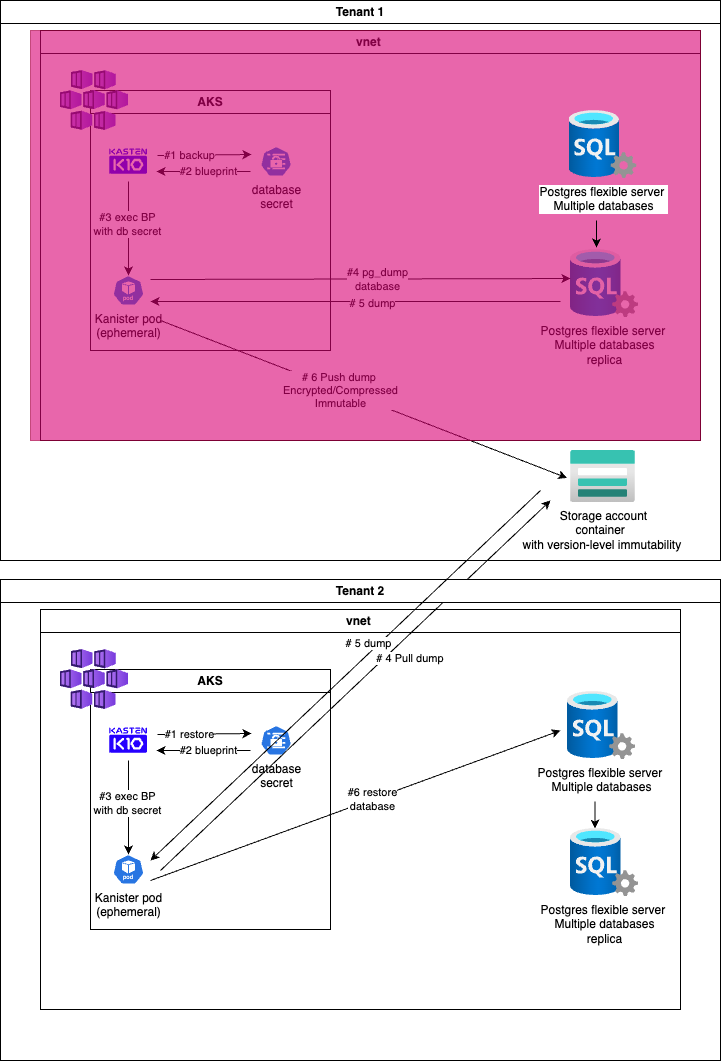

The diagram above was exported from draw.io. Its source (the exported page's mxGraphModel, read from the mxfile embedded in the PNG):
<mxGraphModel dx="1191" dy="791" grid="1" gridSize="10" guides="1" tooltips="1" connect="1" arrows="1" fold="1" page="1" pageScale="1" pageWidth="827" pageHeight="1169" math="0" shadow="0">
  <root>
    <mxCell id="alUi3gS7hyDzT1EbRRZN-0" />
    <mxCell id="alUi3gS7hyDzT1EbRRZN-1" parent="alUi3gS7hyDzT1EbRRZN-0" />
    <mxCell id="alUi3gS7hyDzT1EbRRZN-2" value="vnet&amp;nbsp;" style="swimlane;whiteSpace=wrap;html=1;" parent="alUi3gS7hyDzT1EbRRZN-1" vertex="1">
      <mxGeometry x="120" y="150" width="660" height="410" as="geometry" />
    </mxCell>
    <mxCell id="alUi3gS7hyDzT1EbRRZN-3" value="Postgres flexible server&amp;nbsp;&lt;div&gt;Multiple databases&lt;/div&gt;&lt;div&gt;replica&lt;/div&gt;" style="image;aspect=fixed;html=1;points=[];align=center;fontSize=12;image=img/lib/azure2/databases/SQL_Server.svg;" parent="alUi3gS7hyDzT1EbRRZN-2" vertex="1">
      <mxGeometry x="530" y="219" width="68" height="68" as="geometry" />
    </mxCell>
    <mxCell id="alUi3gS7hyDzT1EbRRZN-4" value="" style="endArrow=classic;html=1;rounded=0;entryX=0;entryY=0.574;entryDx=0;entryDy=0;entryPerimeter=0;" parent="alUi3gS7hyDzT1EbRRZN-2" edge="1">
      <mxGeometry width="50" height="50" relative="1" as="geometry">
        <mxPoint x="110" y="249" as="sourcePoint" />
        <mxPoint x="530" y="248.03200000000004" as="targetPoint" />
      </mxGeometry>
    </mxCell>
    <mxCell id="alUi3gS7hyDzT1EbRRZN-5" value="#4 pg_dump&lt;div&gt;database&lt;/div&gt;" style="edgeLabel;html=1;align=center;verticalAlign=middle;resizable=0;points=[];" parent="alUi3gS7hyDzT1EbRRZN-4" vertex="1" connectable="0">
      <mxGeometry x="0.0803" relative="1" as="geometry">
        <mxPoint as="offset" />
      </mxGeometry>
    </mxCell>
    <mxCell id="alUi3gS7hyDzT1EbRRZN-6" value="AKS" style="swimlane;whiteSpace=wrap;html=1;" parent="alUi3gS7hyDzT1EbRRZN-2" vertex="1">
      <mxGeometry x="50" y="60" width="240" height="260" as="geometry" />
    </mxCell>
    <mxCell id="alUi3gS7hyDzT1EbRRZN-7" value="" style="shape=image;aspect=fixed;image=data:image/svg+xml,(base64 omitted: 7856 chars);" parent="alUi3gS7hyDzT1EbRRZN-6" vertex="1">
      <mxGeometry x="10" y="51" width="55.96" height="40" as="geometry" />
    </mxCell>
    <mxCell id="alUi3gS7hyDzT1EbRRZN-8" value="database&lt;div&gt;secret&lt;/div&gt;" style="aspect=fixed;sketch=0;html=1;dashed=0;whitespace=wrap;verticalLabelPosition=bottom;verticalAlign=top;fillColor=#2875E2;strokeColor=#ffffff;points=[[0.005,0.63,0],[0.1,0.2,0],[0.9,0.2,0],[0.5,0,0],[0.995,0.63,0],[0.72,0.99,0],[0.5,1,0],[0.28,0.99,0]];shape=mxgraph.kubernetes.icon2;prIcon=secret" parent="alUi3gS7hyDzT1EbRRZN-6" vertex="1">
      <mxGeometry x="170" y="56" width="31.25" height="30" as="geometry" />
    </mxCell>
    <mxCell id="alUi3gS7hyDzT1EbRRZN-9" value="" style="image;aspect=fixed;html=1;points=[];align=center;fontSize=12;image=img/lib/azure2/compute/Kubernetes_Services.svg;" parent="alUi3gS7hyDzT1EbRRZN-6" vertex="1">
      <mxGeometry x="-30" y="-20" width="68" height="60" as="geometry" />
    </mxCell>
    <mxCell id="alUi3gS7hyDzT1EbRRZN-10" value="Kanister pod&lt;div&gt;(ephemeral)&lt;br&gt;&lt;div&gt;&lt;br&gt;&lt;/div&gt;&lt;/div&gt;" style="aspect=fixed;sketch=0;html=1;dashed=0;whitespace=wrap;verticalLabelPosition=bottom;verticalAlign=top;fillColor=#2875E2;strokeColor=#ffffff;points=[[0.005,0.63,0],[0.1,0.2,0],[0.9,0.2,0],[0.5,0,0],[0.995,0.63,0],[0.72,0.99,0],[0.5,1,0],[0.28,0.99,0]];shape=mxgraph.kubernetes.icon2;kubernetesLabel=1;prIcon=pod" parent="alUi3gS7hyDzT1EbRRZN-6" vertex="1">
      <mxGeometry x="22.360000000000014" y="185" width="31.25" height="30" as="geometry" />
    </mxCell>
    <mxCell id="alUi3gS7hyDzT1EbRRZN-11" value="" style="endArrow=classic;html=1;rounded=0;entryX=0.5;entryY=0;entryDx=0;entryDy=0;entryPerimeter=0;exitX=0.5;exitY=1;exitDx=0;exitDy=0;" parent="alUi3gS7hyDzT1EbRRZN-6" source="alUi3gS7hyDzT1EbRRZN-7" target="alUi3gS7hyDzT1EbRRZN-10" edge="1">
      <mxGeometry width="50" height="50" relative="1" as="geometry">
        <mxPoint x="180" y="180" as="sourcePoint" />
        <mxPoint x="230" y="130" as="targetPoint" />
      </mxGeometry>
    </mxCell>
    <mxCell id="alUi3gS7hyDzT1EbRRZN-12" value="#3 exec BP&lt;div&gt;with db secret&lt;/div&gt;" style="edgeLabel;html=1;align=center;verticalAlign=middle;resizable=0;points=[];" parent="alUi3gS7hyDzT1EbRRZN-11" vertex="1" connectable="0">
      <mxGeometry x="-0.1035" y="-1" relative="1" as="geometry">
        <mxPoint as="offset" />
      </mxGeometry>
    </mxCell>
    <mxCell id="alUi3gS7hyDzT1EbRRZN-13" value="" style="endArrow=classic;html=1;rounded=0;exitX=1;exitY=0.5;exitDx=0;exitDy=0;" parent="alUi3gS7hyDzT1EbRRZN-1" edge="1">
      <mxGeometry width="50" height="50" relative="1" as="geometry">
        <mxPoint x="236.96000000000004" y="274.9999999999999" as="sourcePoint" />
        <mxPoint x="331" y="274" as="targetPoint" />
      </mxGeometry>
    </mxCell>
    <mxCell id="alUi3gS7hyDzT1EbRRZN-14" value="#1 backup" style="edgeLabel;html=1;align=center;verticalAlign=middle;resizable=0;points=[];" parent="alUi3gS7hyDzT1EbRRZN-13" vertex="1" connectable="0">
      <mxGeometry x="-0.3236" relative="1" as="geometry">
        <mxPoint as="offset" />
      </mxGeometry>
    </mxCell>
    <mxCell id="alUi3gS7hyDzT1EbRRZN-15" value="" style="endArrow=classic;html=1;rounded=0;" parent="alUi3gS7hyDzT1EbRRZN-1" edge="1">
      <mxGeometry width="50" height="50" relative="1" as="geometry">
        <mxPoint x="330" y="291" as="sourcePoint" />
        <mxPoint x="236" y="291" as="targetPoint" />
      </mxGeometry>
    </mxCell>
    <mxCell id="alUi3gS7hyDzT1EbRRZN-16" value="#2 blueprint" style="edgeLabel;html=1;align=center;verticalAlign=middle;resizable=0;points=[];" parent="alUi3gS7hyDzT1EbRRZN-15" vertex="1" connectable="0">
      <mxGeometry x="-0.0816" y="-1" relative="1" as="geometry">
        <mxPoint as="offset" />
      </mxGeometry>
    </mxCell>
    <mxCell id="alUi3gS7hyDzT1EbRRZN-17" value="" style="endArrow=classic;html=1;rounded=0;" parent="alUi3gS7hyDzT1EbRRZN-1" edge="1">
      <mxGeometry width="50" height="50" relative="1" as="geometry">
        <mxPoint x="640" y="421" as="sourcePoint" />
        <mxPoint x="230" y="421" as="targetPoint" />
      </mxGeometry>
    </mxCell>
    <mxCell id="alUi3gS7hyDzT1EbRRZN-18" value="# 5 dump" style="edgeLabel;html=1;align=center;verticalAlign=middle;resizable=0;points=[];" parent="alUi3gS7hyDzT1EbRRZN-17" vertex="1" connectable="0">
      <mxGeometry x="-0.0767" y="1" relative="1" as="geometry">
        <mxPoint as="offset" />
      </mxGeometry>
    </mxCell>
    <mxCell id="alUi3gS7hyDzT1EbRRZN-19" value="" style="endArrow=classic;html=1;rounded=0;entryX=-0.053;entryY=0.528;entryDx=0;entryDy=0;entryPerimeter=0;" parent="alUi3gS7hyDzT1EbRRZN-1" target="alUi3gS7hyDzT1EbRRZN-22" edge="1">
      <mxGeometry width="50" height="50" relative="1" as="geometry">
        <mxPoint x="240" y="440" as="sourcePoint" />
        <mxPoint x="450" y="370" as="targetPoint" />
      </mxGeometry>
    </mxCell>
    <mxCell id="alUi3gS7hyDzT1EbRRZN-20" value="# 6 Push dump&amp;nbsp;&lt;div&gt;Encrypted/Compressed&lt;/div&gt;&lt;div&gt;Immutable&lt;/div&gt;" style="edgeLabel;html=1;align=center;verticalAlign=middle;resizable=0;points=[];" parent="alUi3gS7hyDzT1EbRRZN-19" vertex="1" connectable="0">
      <mxGeometry x="-0.2959" relative="1" as="geometry">
        <mxPoint x="37" y="14" as="offset" />
      </mxGeometry>
    </mxCell>
    <mxCell id="alUi3gS7hyDzT1EbRRZN-21" value="Tenant 1" style="swimlane;whiteSpace=wrap;html=1;" parent="alUi3gS7hyDzT1EbRRZN-1" vertex="1">
      <mxGeometry x="80" y="120" width="720" height="560" as="geometry" />
    </mxCell>
    <mxCell id="alUi3gS7hyDzT1EbRRZN-22" value="Storage account&lt;div&gt;container&amp;nbsp;&amp;nbsp;&lt;div&gt;with version-level immutability&amp;nbsp;&lt;/div&gt;&lt;/div&gt;" style="image;aspect=fixed;html=1;points=[];align=center;fontSize=12;image=img/lib/azure2/storage/Storage_Accounts.svg;" parent="alUi3gS7hyDzT1EbRRZN-21" vertex="1">
      <mxGeometry x="570" y="450" width="65" height="52" as="geometry" />
    </mxCell>
    <mxCell id="P8yPD065z_e6H3VmSR3B-4" value="" style="rounded=0;whiteSpace=wrap;html=1;fillColor=#d80073;strokeColor=#A50040;opacity=60;fontColor=#ffffff;" parent="alUi3gS7hyDzT1EbRRZN-21" vertex="1">
      <mxGeometry x="30" y="30" width="670" height="410" as="geometry" />
    </mxCell>
    <mxCell id="uGH6oW2wV56cqDaFSFgl-0" value="vnet&amp;nbsp;" style="swimlane;whiteSpace=wrap;html=1;" parent="alUi3gS7hyDzT1EbRRZN-1" vertex="1">
      <mxGeometry x="120" y="729" width="640" height="400" as="geometry" />
    </mxCell>
    <mxCell id="uGH6oW2wV56cqDaFSFgl-1" value="Postgres flexible server&amp;nbsp;&lt;div&gt;Multiple databases&lt;/div&gt;&lt;div&gt;replica&lt;/div&gt;" style="image;aspect=fixed;html=1;points=[];align=center;fontSize=12;image=img/lib/azure2/databases/SQL_Server.svg;" parent="uGH6oW2wV56cqDaFSFgl-0" vertex="1">
      <mxGeometry x="530" y="219" width="68" height="68" as="geometry" />
    </mxCell>
    <mxCell id="uGH6oW2wV56cqDaFSFgl-2" value="" style="endArrow=classic;html=1;rounded=0;" parent="uGH6oW2wV56cqDaFSFgl-0" edge="1">
      <mxGeometry width="50" height="50" relative="1" as="geometry">
        <mxPoint x="110" y="271" as="sourcePoint" />
        <mxPoint x="520" y="121" as="targetPoint" />
      </mxGeometry>
    </mxCell>
    <mxCell id="uGH6oW2wV56cqDaFSFgl-3" value="#6 restore&lt;div&gt;database&lt;/div&gt;" style="edgeLabel;html=1;align=center;verticalAlign=middle;resizable=0;points=[];" parent="uGH6oW2wV56cqDaFSFgl-2" vertex="1" connectable="0">
      <mxGeometry x="0.0803" relative="1" as="geometry">
        <mxPoint as="offset" />
      </mxGeometry>
    </mxCell>
    <mxCell id="uGH6oW2wV56cqDaFSFgl-4" value="AKS" style="swimlane;whiteSpace=wrap;html=1;" parent="uGH6oW2wV56cqDaFSFgl-0" vertex="1">
      <mxGeometry x="50" y="60" width="240" height="260" as="geometry" />
    </mxCell>
    <mxCell id="uGH6oW2wV56cqDaFSFgl-5" value="" style="shape=image;aspect=fixed;image=data:image/svg+xml,(base64 omitted: 7856 chars);" parent="uGH6oW2wV56cqDaFSFgl-4" vertex="1">
      <mxGeometry x="10" y="51" width="55.96" height="40" as="geometry" />
    </mxCell>
    <mxCell id="uGH6oW2wV56cqDaFSFgl-6" value="database&lt;div&gt;secret&lt;/div&gt;" style="aspect=fixed;sketch=0;html=1;dashed=0;whitespace=wrap;verticalLabelPosition=bottom;verticalAlign=top;fillColor=#2875E2;strokeColor=#ffffff;points=[[0.005,0.63,0],[0.1,0.2,0],[0.9,0.2,0],[0.5,0,0],[0.995,0.63,0],[0.72,0.99,0],[0.5,1,0],[0.28,0.99,0]];shape=mxgraph.kubernetes.icon2;prIcon=secret" parent="uGH6oW2wV56cqDaFSFgl-4" vertex="1">
      <mxGeometry x="170" y="56" width="31.25" height="30" as="geometry" />
    </mxCell>
    <mxCell id="uGH6oW2wV56cqDaFSFgl-7" value="" style="image;aspect=fixed;html=1;points=[];align=center;fontSize=12;image=img/lib/azure2/compute/Kubernetes_Services.svg;" parent="uGH6oW2wV56cqDaFSFgl-4" vertex="1">
      <mxGeometry x="-30" y="-20" width="68" height="60" as="geometry" />
    </mxCell>
    <mxCell id="uGH6oW2wV56cqDaFSFgl-8" value="Kanister pod&lt;div&gt;(ephemeral)&lt;br&gt;&lt;div&gt;&lt;br&gt;&lt;/div&gt;&lt;/div&gt;" style="aspect=fixed;sketch=0;html=1;dashed=0;whitespace=wrap;verticalLabelPosition=bottom;verticalAlign=top;fillColor=#2875E2;strokeColor=#ffffff;points=[[0.005,0.63,0],[0.1,0.2,0],[0.9,0.2,0],[0.5,0,0],[0.995,0.63,0],[0.72,0.99,0],[0.5,1,0],[0.28,0.99,0]];shape=mxgraph.kubernetes.icon2;kubernetesLabel=1;prIcon=pod" parent="uGH6oW2wV56cqDaFSFgl-4" vertex="1">
      <mxGeometry x="22.360000000000014" y="185" width="31.25" height="30" as="geometry" />
    </mxCell>
    <mxCell id="uGH6oW2wV56cqDaFSFgl-9" value="" style="endArrow=classic;html=1;rounded=0;entryX=0.5;entryY=0;entryDx=0;entryDy=0;entryPerimeter=0;exitX=0.5;exitY=1;exitDx=0;exitDy=0;" parent="uGH6oW2wV56cqDaFSFgl-4" source="uGH6oW2wV56cqDaFSFgl-5" target="uGH6oW2wV56cqDaFSFgl-8" edge="1">
      <mxGeometry width="50" height="50" relative="1" as="geometry">
        <mxPoint x="180" y="180" as="sourcePoint" />
        <mxPoint x="230" y="130" as="targetPoint" />
      </mxGeometry>
    </mxCell>
    <mxCell id="uGH6oW2wV56cqDaFSFgl-10" value="#3 exec BP&lt;div&gt;with db secret&lt;/div&gt;" style="edgeLabel;html=1;align=center;verticalAlign=middle;resizable=0;points=[];" parent="uGH6oW2wV56cqDaFSFgl-9" vertex="1" connectable="0">
      <mxGeometry x="-0.1035" y="-1" relative="1" as="geometry">
        <mxPoint as="offset" />
      </mxGeometry>
    </mxCell>
    <mxCell id="uGH6oW2wV56cqDaFSFgl-11" value="" style="endArrow=classic;html=1;rounded=0;exitX=1;exitY=0.5;exitDx=0;exitDy=0;" parent="alUi3gS7hyDzT1EbRRZN-1" edge="1">
      <mxGeometry width="50" height="50" relative="1" as="geometry">
        <mxPoint x="236.96000000000004" y="853.9999999999999" as="sourcePoint" />
        <mxPoint x="331" y="853" as="targetPoint" />
      </mxGeometry>
    </mxCell>
    <mxCell id="uGH6oW2wV56cqDaFSFgl-12" value="#1 restore" style="edgeLabel;html=1;align=center;verticalAlign=middle;resizable=0;points=[];" parent="uGH6oW2wV56cqDaFSFgl-11" vertex="1" connectable="0">
      <mxGeometry x="-0.3236" relative="1" as="geometry">
        <mxPoint as="offset" />
      </mxGeometry>
    </mxCell>
    <mxCell id="uGH6oW2wV56cqDaFSFgl-13" value="" style="endArrow=classic;html=1;rounded=0;" parent="alUi3gS7hyDzT1EbRRZN-1" edge="1">
      <mxGeometry width="50" height="50" relative="1" as="geometry">
        <mxPoint x="330" y="870" as="sourcePoint" />
        <mxPoint x="236" y="870" as="targetPoint" />
      </mxGeometry>
    </mxCell>
    <mxCell id="uGH6oW2wV56cqDaFSFgl-14" value="#2 blueprint" style="edgeLabel;html=1;align=center;verticalAlign=middle;resizable=0;points=[];" parent="uGH6oW2wV56cqDaFSFgl-13" vertex="1" connectable="0">
      <mxGeometry x="-0.0816" y="-1" relative="1" as="geometry">
        <mxPoint as="offset" />
      </mxGeometry>
    </mxCell>
    <mxCell id="uGH6oW2wV56cqDaFSFgl-15" value="" style="endArrow=classic;html=1;rounded=0;" parent="alUi3gS7hyDzT1EbRRZN-1" edge="1">
      <mxGeometry width="50" height="50" relative="1" as="geometry">
        <mxPoint x="240" y="990" as="sourcePoint" />
        <mxPoint x="630" y="620" as="targetPoint" />
      </mxGeometry>
    </mxCell>
    <mxCell id="uGH6oW2wV56cqDaFSFgl-16" value="# 4 Pull dump&amp;nbsp;" style="edgeLabel;html=1;align=center;verticalAlign=middle;resizable=0;points=[];" parent="uGH6oW2wV56cqDaFSFgl-15" vertex="1" connectable="0">
      <mxGeometry x="-0.2959" relative="1" as="geometry">
        <mxPoint x="113" y="-82" as="offset" />
      </mxGeometry>
    </mxCell>
    <mxCell id="P8yPD065z_e6H3VmSR3B-0" value="Postgres flexible server&amp;nbsp;&lt;div&gt;Multiple databases&lt;/div&gt;" style="image;aspect=fixed;html=1;points=[];align=center;fontSize=12;image=img/lib/azure2/databases/SQL_Server.svg;" parent="alUi3gS7hyDzT1EbRRZN-1" vertex="1">
      <mxGeometry x="648.5" y="230" width="68" height="68" as="geometry" />
    </mxCell>
    <mxCell id="uGH6oW2wV56cqDaFSFgl-17" value="Tenant 2" style="swimlane;whiteSpace=wrap;html=1;" parent="alUi3gS7hyDzT1EbRRZN-1" vertex="1">
      <mxGeometry x="80" y="699" width="720" height="481" as="geometry" />
    </mxCell>
    <mxCell id="P8yPD065z_e6H3VmSR3B-2" value="Postgres flexible server&amp;nbsp;&lt;div&gt;Multiple databases&lt;/div&gt;" style="image;aspect=fixed;html=1;points=[];align=center;fontSize=12;image=img/lib/azure2/databases/SQL_Server.svg;" parent="uGH6oW2wV56cqDaFSFgl-17" vertex="1">
      <mxGeometry x="567" y="112" width="68" height="68" as="geometry" />
    </mxCell>
    <mxCell id="P8yPD065z_e6H3VmSR3B-3" value="" style="endArrow=classic;html=1;rounded=0;entryX=0.386;entryY=-0.028;entryDx=0;entryDy=0;entryPerimeter=0;" parent="uGH6oW2wV56cqDaFSFgl-17" edge="1">
      <mxGeometry width="50" height="50" relative="1" as="geometry">
        <mxPoint x="594.5" y="222" as="sourcePoint" />
        <mxPoint x="594.5" y="249" as="targetPoint" />
      </mxGeometry>
    </mxCell>
    <mxCell id="uGH6oW2wV56cqDaFSFgl-19" value="" style="endArrow=classic;html=1;rounded=0;" parent="alUi3gS7hyDzT1EbRRZN-1" edge="1">
      <mxGeometry width="50" height="50" relative="1" as="geometry">
        <mxPoint x="620" y="610" as="sourcePoint" />
        <mxPoint x="230" y="980" as="targetPoint" />
      </mxGeometry>
    </mxCell>
    <mxCell id="uGH6oW2wV56cqDaFSFgl-20" value="# 5 dump" style="edgeLabel;html=1;align=center;verticalAlign=middle;resizable=0;points=[];" parent="uGH6oW2wV56cqDaFSFgl-19" vertex="1" connectable="0">
      <mxGeometry x="0.2347" y="1" relative="1" as="geometry">
        <mxPoint x="68" y="-77" as="offset" />
      </mxGeometry>
    </mxCell>
    <mxCell id="P8yPD065z_e6H3VmSR3B-1" value="" style="endArrow=classic;html=1;rounded=0;entryX=0.386;entryY=-0.028;entryDx=0;entryDy=0;entryPerimeter=0;" parent="alUi3gS7hyDzT1EbRRZN-1" edge="1">
      <mxGeometry width="50" height="50" relative="1" as="geometry">
        <mxPoint x="676" y="340" as="sourcePoint" />
        <mxPoint x="676" y="367" as="targetPoint" />
      </mxGeometry>
    </mxCell>
  </root>
</mxGraphModel>